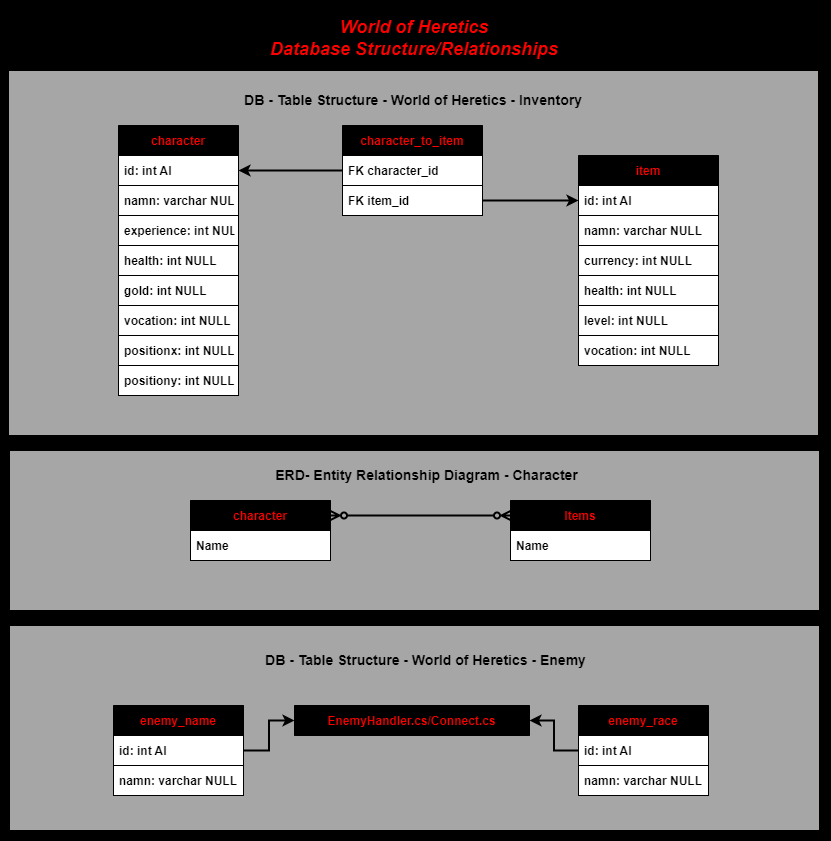

The diagram above was exported from draw.io. Its source (the exported page's mxGraphModel, read from the mxfile embedded in the PNG):
<mxGraphModel dx="1422" dy="729" grid="1" gridSize="10" guides="1" tooltips="1" connect="1" arrows="1" fold="1" page="1" pageScale="1" pageWidth="827" pageHeight="1169" math="0" shadow="0">
  <root>
    <mxCell id="WIyWlLk6GJQsqaUBKTNV-0" />
    <mxCell id="WIyWlLk6GJQsqaUBKTNV-1" parent="WIyWlLk6GJQsqaUBKTNV-0" />
    <mxCell id="rVhuW45e6hg-ed-3bkt6-109" value="" style="rounded=0;whiteSpace=wrap;html=1;fillStyle=auto;strokeColor=#000000;strokeWidth=1;fontSize=14;fontColor=#FF0000;fillColor=#000000;" parent="WIyWlLk6GJQsqaUBKTNV-1" vertex="1">
      <mxGeometry width="830" height="840" as="geometry" />
    </mxCell>
    <mxCell id="rVhuW45e6hg-ed-3bkt6-66" value="" style="rounded=0;whiteSpace=wrap;html=1;strokeColor=#000000;fillColor=#A6A6A6;" parent="WIyWlLk6GJQsqaUBKTNV-1" vertex="1">
      <mxGeometry x="8" y="70" width="810" height="365" as="geometry" />
    </mxCell>
    <mxCell id="rVhuW45e6hg-ed-3bkt6-65" value="" style="rounded=0;whiteSpace=wrap;html=1;strokeColor=#000000;fillColor=#A6A6A6;align=center;" parent="WIyWlLk6GJQsqaUBKTNV-1" vertex="1">
      <mxGeometry x="9" y="450" width="810" height="160" as="geometry" />
    </mxCell>
    <mxCell id="rVhuW45e6hg-ed-3bkt6-1" value="character" style="swimlane;fontStyle=1;childLayout=stackLayout;horizontal=1;startSize=30;horizontalStack=0;resizeParent=1;resizeParentMax=0;resizeLast=0;collapsible=1;marginBottom=0;fillColor=#000000;strokeColor=#000000;fontColor=#FF0000;" parent="WIyWlLk6GJQsqaUBKTNV-1" vertex="1">
      <mxGeometry x="118" y="125" width="120" height="270" as="geometry" />
    </mxCell>
    <mxCell id="rVhuW45e6hg-ed-3bkt6-2" value="id: int AI" style="text;strokeColor=default;fillColor=default;align=left;verticalAlign=middle;spacingLeft=4;spacingRight=4;overflow=hidden;points=[[0,0.5],[1,0.5]];portConstraint=eastwest;rotatable=0;fillStyle=auto;fontStyle=1" parent="rVhuW45e6hg-ed-3bkt6-1" vertex="1">
      <mxGeometry y="30" width="120" height="30" as="geometry" />
    </mxCell>
    <mxCell id="rVhuW45e6hg-ed-3bkt6-3" value="namn: varchar NULL" style="text;strokeColor=default;fillColor=default;align=left;verticalAlign=middle;spacingLeft=4;spacingRight=4;overflow=hidden;points=[[0,0.5],[1,0.5]];portConstraint=eastwest;rotatable=0;fillStyle=auto;fontStyle=1" parent="rVhuW45e6hg-ed-3bkt6-1" vertex="1">
      <mxGeometry y="60" width="120" height="30" as="geometry" />
    </mxCell>
    <mxCell id="rVhuW45e6hg-ed-3bkt6-4" value="experience: int NULL" style="text;strokeColor=default;fillColor=default;align=left;verticalAlign=middle;spacingLeft=4;spacingRight=4;overflow=hidden;points=[[0,0.5],[1,0.5]];portConstraint=eastwest;rotatable=0;fillStyle=auto;fontStyle=1" parent="rVhuW45e6hg-ed-3bkt6-1" vertex="1">
      <mxGeometry y="90" width="120" height="30" as="geometry" />
    </mxCell>
    <mxCell id="rVhuW45e6hg-ed-3bkt6-33" value="health: int NULL" style="text;strokeColor=default;fillColor=default;align=left;verticalAlign=middle;spacingLeft=4;spacingRight=4;overflow=hidden;points=[[0,0.5],[1,0.5]];portConstraint=eastwest;rotatable=0;fillStyle=auto;fontStyle=1" parent="rVhuW45e6hg-ed-3bkt6-1" vertex="1">
      <mxGeometry y="120" width="120" height="30" as="geometry" />
    </mxCell>
    <mxCell id="rVhuW45e6hg-ed-3bkt6-71" value="gold: int NULL" style="text;strokeColor=default;fillColor=default;align=left;verticalAlign=middle;spacingLeft=4;spacingRight=4;overflow=hidden;points=[[0,0.5],[1,0.5]];portConstraint=eastwest;rotatable=0;fillStyle=auto;fontStyle=1" parent="rVhuW45e6hg-ed-3bkt6-1" vertex="1">
      <mxGeometry y="150" width="120" height="30" as="geometry" />
    </mxCell>
    <mxCell id="rVhuW45e6hg-ed-3bkt6-72" value="vocation: int NULL" style="text;strokeColor=default;fillColor=default;align=left;verticalAlign=middle;spacingLeft=4;spacingRight=4;overflow=hidden;points=[[0,0.5],[1,0.5]];portConstraint=eastwest;rotatable=0;fillStyle=auto;fontStyle=1" parent="rVhuW45e6hg-ed-3bkt6-1" vertex="1">
      <mxGeometry y="180" width="120" height="30" as="geometry" />
    </mxCell>
    <mxCell id="rVhuW45e6hg-ed-3bkt6-73" value="positionx: int NULL" style="text;strokeColor=default;fillColor=default;align=left;verticalAlign=middle;spacingLeft=4;spacingRight=4;overflow=hidden;points=[[0,0.5],[1,0.5]];portConstraint=eastwest;rotatable=0;fillStyle=auto;fontStyle=1" parent="rVhuW45e6hg-ed-3bkt6-1" vertex="1">
      <mxGeometry y="210" width="120" height="30" as="geometry" />
    </mxCell>
    <mxCell id="rVhuW45e6hg-ed-3bkt6-74" value="positiony: int NULL" style="text;strokeColor=default;fillColor=default;align=left;verticalAlign=middle;spacingLeft=4;spacingRight=4;overflow=hidden;points=[[0,0.5],[1,0.5]];portConstraint=eastwest;rotatable=0;fillStyle=auto;fontStyle=1" parent="rVhuW45e6hg-ed-3bkt6-1" vertex="1">
      <mxGeometry y="240" width="120" height="30" as="geometry" />
    </mxCell>
    <mxCell id="rVhuW45e6hg-ed-3bkt6-9" value="item" style="swimlane;fontStyle=1;childLayout=stackLayout;horizontal=1;startSize=30;horizontalStack=0;resizeParent=1;resizeParentMax=0;resizeLast=0;collapsible=1;marginBottom=0;fillColor=#000000;strokeColor=#000000;fontColor=#FF0000;" parent="WIyWlLk6GJQsqaUBKTNV-1" vertex="1">
      <mxGeometry x="578" y="155" width="140" height="210" as="geometry" />
    </mxCell>
    <mxCell id="rVhuW45e6hg-ed-3bkt6-10" value="id: int AI" style="text;strokeColor=default;fillColor=default;align=left;verticalAlign=middle;spacingLeft=4;spacingRight=4;overflow=hidden;points=[[0,0.5],[1,0.5]];portConstraint=eastwest;rotatable=0;fontStyle=1" parent="rVhuW45e6hg-ed-3bkt6-9" vertex="1">
      <mxGeometry y="30" width="140" height="30" as="geometry" />
    </mxCell>
    <mxCell id="rVhuW45e6hg-ed-3bkt6-11" value="namn: varchar NULL" style="text;strokeColor=default;fillColor=#FFFFFF;align=left;verticalAlign=middle;spacingLeft=4;spacingRight=4;overflow=hidden;points=[[0,0.5],[1,0.5]];portConstraint=eastwest;rotatable=0;fontStyle=1" parent="rVhuW45e6hg-ed-3bkt6-9" vertex="1">
      <mxGeometry y="60" width="140" height="30" as="geometry" />
    </mxCell>
    <mxCell id="rVhuW45e6hg-ed-3bkt6-12" value="currency: int NULL" style="text;strokeColor=default;fillColor=#FFFFFF;align=left;verticalAlign=middle;spacingLeft=4;spacingRight=4;overflow=hidden;points=[[0,0.5],[1,0.5]];portConstraint=eastwest;rotatable=0;fontStyle=1" parent="rVhuW45e6hg-ed-3bkt6-9" vertex="1">
      <mxGeometry y="90" width="140" height="30" as="geometry" />
    </mxCell>
    <mxCell id="rVhuW45e6hg-ed-3bkt6-22" value="health: int NULL" style="text;strokeColor=default;fillColor=#FFFFFF;align=left;verticalAlign=middle;spacingLeft=4;spacingRight=4;overflow=hidden;points=[[0,0.5],[1,0.5]];portConstraint=eastwest;rotatable=0;fontStyle=1" parent="rVhuW45e6hg-ed-3bkt6-9" vertex="1">
      <mxGeometry y="120" width="140" height="30" as="geometry" />
    </mxCell>
    <mxCell id="rVhuW45e6hg-ed-3bkt6-23" value="level: int NULL" style="text;strokeColor=default;fillColor=#FFFFFF;align=left;verticalAlign=middle;spacingLeft=4;spacingRight=4;overflow=hidden;points=[[0,0.5],[1,0.5]];portConstraint=eastwest;rotatable=0;fontStyle=1" parent="rVhuW45e6hg-ed-3bkt6-9" vertex="1">
      <mxGeometry y="150" width="140" height="30" as="geometry" />
    </mxCell>
    <mxCell id="rVhuW45e6hg-ed-3bkt6-80" value="vocation: int NULL" style="text;strokeColor=default;fillColor=#FFFFFF;align=left;verticalAlign=middle;spacingLeft=4;spacingRight=4;overflow=hidden;points=[[0,0.5],[1,0.5]];portConstraint=eastwest;rotatable=0;fontStyle=1" parent="rVhuW45e6hg-ed-3bkt6-9" vertex="1">
      <mxGeometry y="180" width="140" height="30" as="geometry" />
    </mxCell>
    <mxCell id="rVhuW45e6hg-ed-3bkt6-79" style="edgeStyle=orthogonalEdgeStyle;rounded=0;orthogonalLoop=1;jettySize=auto;html=1;exitX=0;exitY=0.5;exitDx=0;exitDy=0;fontSize=14;fontColor=#000000;startArrow=none;startFill=0;endArrow=classic;endFill=1;strokeWidth=2;" parent="WIyWlLk6GJQsqaUBKTNV-1" source="rVhuW45e6hg-ed-3bkt6-24" target="rVhuW45e6hg-ed-3bkt6-2" edge="1">
      <mxGeometry relative="1" as="geometry" />
    </mxCell>
    <mxCell id="rVhuW45e6hg-ed-3bkt6-24" value="character_to_item" style="swimlane;fontStyle=1;childLayout=stackLayout;horizontal=1;startSize=30;horizontalStack=0;resizeParent=1;resizeParentMax=0;resizeLast=0;collapsible=1;marginBottom=0;fillColor=#000000;strokeColor=#000000;fontColor=#FF0000;" parent="WIyWlLk6GJQsqaUBKTNV-1" vertex="1">
      <mxGeometry x="342" y="125" width="140" height="90" as="geometry" />
    </mxCell>
    <mxCell id="rVhuW45e6hg-ed-3bkt6-26" value="FK character_id" style="text;strokeColor=default;fillColor=default;align=left;verticalAlign=middle;spacingLeft=4;spacingRight=4;overflow=hidden;points=[[0,0.5],[1,0.5]];portConstraint=eastwest;rotatable=0;fontStyle=1" parent="rVhuW45e6hg-ed-3bkt6-24" vertex="1">
      <mxGeometry y="30" width="140" height="30" as="geometry" />
    </mxCell>
    <mxCell id="rVhuW45e6hg-ed-3bkt6-27" value="FK item_id" style="text;strokeColor=default;fillColor=default;align=left;verticalAlign=middle;spacingLeft=4;spacingRight=4;overflow=hidden;points=[[0,0.5],[1,0.5]];portConstraint=eastwest;rotatable=0;fontStyle=1" parent="rVhuW45e6hg-ed-3bkt6-24" vertex="1">
      <mxGeometry y="60" width="140" height="30" as="geometry" />
    </mxCell>
    <mxCell id="rVhuW45e6hg-ed-3bkt6-55" style="edgeStyle=orthogonalEdgeStyle;rounded=0;orthogonalLoop=1;jettySize=auto;html=1;exitX=0;exitY=0.25;exitDx=0;exitDy=0;entryX=0.993;entryY=0.083;entryDx=0;entryDy=0;entryPerimeter=0;endArrow=ERzeroToMany;endFill=0;strokeColor=none;" parent="WIyWlLk6GJQsqaUBKTNV-1" target="rVhuW45e6hg-ed-3bkt6-43" edge="1">
      <mxGeometry relative="1" as="geometry">
        <mxPoint x="664" y="525" as="sourcePoint" />
      </mxGeometry>
    </mxCell>
    <mxCell id="rVhuW45e6hg-ed-3bkt6-57" style="edgeStyle=orthogonalEdgeStyle;rounded=0;orthogonalLoop=1;jettySize=auto;html=1;exitX=0;exitY=0.25;exitDx=0;exitDy=0;entryX=1;entryY=0.25;entryDx=0;entryDy=0;startArrow=ERzeroToMany;startFill=0;endArrow=ERzeroToMany;endFill=0;strokeWidth=2;" parent="WIyWlLk6GJQsqaUBKTNV-1" source="rVhuW45e6hg-ed-3bkt6-43" target="rVhuW45e6hg-ed-3bkt6-49" edge="1">
      <mxGeometry relative="1" as="geometry" />
    </mxCell>
    <mxCell id="rVhuW45e6hg-ed-3bkt6-43" value="Items" style="swimlane;fontStyle=1;childLayout=stackLayout;horizontal=1;startSize=30;horizontalStack=0;resizeParent=1;resizeParentMax=0;resizeLast=0;collapsible=1;marginBottom=0;fillColor=#000000;strokeColor=#000000;fontColor=#FF0000;" parent="WIyWlLk6GJQsqaUBKTNV-1" vertex="1">
      <mxGeometry x="510" y="500" width="140" height="60" as="geometry" />
    </mxCell>
    <mxCell id="rVhuW45e6hg-ed-3bkt6-44" value="Name" style="text;strokeColor=default;fillColor=default;align=left;verticalAlign=middle;spacingLeft=4;spacingRight=4;overflow=hidden;points=[[0,0.5],[1,0.5]];portConstraint=eastwest;rotatable=0;fontStyle=1" parent="rVhuW45e6hg-ed-3bkt6-43" vertex="1">
      <mxGeometry y="30" width="140" height="30" as="geometry" />
    </mxCell>
    <mxCell id="rVhuW45e6hg-ed-3bkt6-49" value="character" style="swimlane;fontStyle=1;childLayout=stackLayout;horizontal=1;startSize=30;horizontalStack=0;resizeParent=1;resizeParentMax=0;resizeLast=0;collapsible=1;marginBottom=0;fillColor=#000000;strokeColor=#000000;fontColor=#FF0000;" parent="WIyWlLk6GJQsqaUBKTNV-1" vertex="1">
      <mxGeometry x="190" y="500" width="140" height="60" as="geometry" />
    </mxCell>
    <mxCell id="rVhuW45e6hg-ed-3bkt6-50" value="Name" style="text;strokeColor=default;fillColor=default;align=left;verticalAlign=middle;spacingLeft=4;spacingRight=4;overflow=hidden;points=[[0,0.5],[1,0.5]];portConstraint=eastwest;rotatable=0;fontStyle=1" parent="rVhuW45e6hg-ed-3bkt6-49" vertex="1">
      <mxGeometry y="30" width="140" height="30" as="geometry" />
    </mxCell>
    <mxCell id="rVhuW45e6hg-ed-3bkt6-68" value="&lt;b&gt;&lt;font style=&quot;font-size: 14px;&quot;&gt;ERD- Entity Relationship Diagram - Character&lt;/font&gt;&lt;/b&gt;" style="text;html=1;strokeColor=none;fillColor=none;align=center;verticalAlign=middle;whiteSpace=wrap;rounded=0;fontColor=#000000;" parent="WIyWlLk6GJQsqaUBKTNV-1" vertex="1">
      <mxGeometry x="252" y="460" width="349" height="30" as="geometry" />
    </mxCell>
    <mxCell id="rVhuW45e6hg-ed-3bkt6-70" value="&lt;span style=&quot;font-size: 14px;&quot;&gt;&lt;b&gt;DB - Table Structure - World of Heretics - Inventory&lt;/b&gt;&lt;/span&gt;" style="text;html=1;strokeColor=none;fillColor=none;align=center;verticalAlign=middle;whiteSpace=wrap;rounded=0;fontColor=#000000;" parent="WIyWlLk6GJQsqaUBKTNV-1" vertex="1">
      <mxGeometry x="168" y="85" width="490" height="30" as="geometry" />
    </mxCell>
    <mxCell id="rVhuW45e6hg-ed-3bkt6-78" style="edgeStyle=orthogonalEdgeStyle;rounded=0;orthogonalLoop=1;jettySize=auto;html=1;exitX=1;exitY=0.5;exitDx=0;exitDy=0;entryX=0;entryY=0.5;entryDx=0;entryDy=0;fontSize=14;fontColor=#000000;startArrow=none;startFill=0;endArrow=classic;endFill=1;strokeWidth=2;" parent="WIyWlLk6GJQsqaUBKTNV-1" source="rVhuW45e6hg-ed-3bkt6-27" target="rVhuW45e6hg-ed-3bkt6-10" edge="1">
      <mxGeometry relative="1" as="geometry" />
    </mxCell>
    <mxCell id="rVhuW45e6hg-ed-3bkt6-83" value="" style="rounded=0;whiteSpace=wrap;html=1;strokeColor=#000000;fillColor=#A6A6A6;" parent="WIyWlLk6GJQsqaUBKTNV-1" vertex="1">
      <mxGeometry x="9" y="625" width="810" height="205" as="geometry" />
    </mxCell>
    <mxCell id="rVhuW45e6hg-ed-3bkt6-84" value="enemy_name" style="swimlane;fontStyle=1;childLayout=stackLayout;horizontal=1;startSize=30;horizontalStack=0;resizeParent=1;resizeParentMax=0;resizeLast=0;collapsible=1;marginBottom=0;fillColor=#000000;strokeColor=#000000;fontColor=#FF0000;" parent="WIyWlLk6GJQsqaUBKTNV-1" vertex="1">
      <mxGeometry x="113" y="705" width="130" height="90" as="geometry" />
    </mxCell>
    <mxCell id="rVhuW45e6hg-ed-3bkt6-85" value="id: int AI" style="text;strokeColor=default;fillColor=default;align=left;verticalAlign=middle;spacingLeft=4;spacingRight=4;overflow=hidden;points=[[0,0.5],[1,0.5]];portConstraint=eastwest;rotatable=0;fillStyle=auto;fontStyle=1" parent="rVhuW45e6hg-ed-3bkt6-84" vertex="1">
      <mxGeometry y="30" width="130" height="30" as="geometry" />
    </mxCell>
    <mxCell id="rVhuW45e6hg-ed-3bkt6-86" value="namn: varchar NULL" style="text;strokeColor=default;fillColor=default;align=left;verticalAlign=middle;spacingLeft=4;spacingRight=4;overflow=hidden;points=[[0,0.5],[1,0.5]];portConstraint=eastwest;rotatable=0;fillStyle=auto;fontStyle=1" parent="rVhuW45e6hg-ed-3bkt6-84" vertex="1">
      <mxGeometry y="60" width="130" height="30" as="geometry" />
    </mxCell>
    <mxCell id="rVhuW45e6hg-ed-3bkt6-93" value="enemy_race" style="swimlane;fontStyle=1;childLayout=stackLayout;horizontal=1;startSize=30;horizontalStack=0;resizeParent=1;resizeParentMax=0;resizeLast=0;collapsible=1;marginBottom=0;fillColor=#000000;strokeColor=#000000;fontColor=#FF0000;" parent="WIyWlLk6GJQsqaUBKTNV-1" vertex="1">
      <mxGeometry x="578" y="705" width="130" height="90" as="geometry" />
    </mxCell>
    <mxCell id="rVhuW45e6hg-ed-3bkt6-94" value="id: int AI" style="text;strokeColor=default;fillColor=default;align=left;verticalAlign=middle;spacingLeft=4;spacingRight=4;overflow=hidden;points=[[0,0.5],[1,0.5]];portConstraint=eastwest;rotatable=0;fontStyle=1" parent="rVhuW45e6hg-ed-3bkt6-93" vertex="1">
      <mxGeometry y="30" width="130" height="30" as="geometry" />
    </mxCell>
    <mxCell id="rVhuW45e6hg-ed-3bkt6-95" value="namn: varchar NULL" style="text;strokeColor=default;fillColor=#FFFFFF;align=left;verticalAlign=middle;spacingLeft=4;spacingRight=4;overflow=hidden;points=[[0,0.5],[1,0.5]];portConstraint=eastwest;rotatable=0;fontStyle=1" parent="rVhuW45e6hg-ed-3bkt6-93" vertex="1">
      <mxGeometry y="60" width="130" height="30" as="geometry" />
    </mxCell>
    <mxCell id="rVhuW45e6hg-ed-3bkt6-100" style="edgeStyle=orthogonalEdgeStyle;rounded=0;orthogonalLoop=1;jettySize=auto;html=1;exitX=0;exitY=0.5;exitDx=0;exitDy=0;fontSize=14;fontColor=#000000;startArrow=classic;startFill=1;endArrow=none;endFill=0;strokeWidth=2;" parent="WIyWlLk6GJQsqaUBKTNV-1" source="rVhuW45e6hg-ed-3bkt6-101" target="rVhuW45e6hg-ed-3bkt6-85" edge="1">
      <mxGeometry relative="1" as="geometry" />
    </mxCell>
    <mxCell id="rVhuW45e6hg-ed-3bkt6-108" style="edgeStyle=orthogonalEdgeStyle;rounded=0;orthogonalLoop=1;jettySize=auto;html=1;strokeWidth=2;fontSize=14;fontColor=#FF0000;startArrow=classic;startFill=1;endArrow=none;endFill=0;exitX=1;exitY=0.5;exitDx=0;exitDy=0;" parent="WIyWlLk6GJQsqaUBKTNV-1" source="rVhuW45e6hg-ed-3bkt6-101" target="rVhuW45e6hg-ed-3bkt6-94" edge="1">
      <mxGeometry relative="1" as="geometry">
        <mxPoint x="548" y="715" as="sourcePoint" />
      </mxGeometry>
    </mxCell>
    <mxCell id="rVhuW45e6hg-ed-3bkt6-101" value="EnemyHandler.cs/Connect.cs" style="swimlane;fontStyle=1;childLayout=stackLayout;horizontal=1;startSize=30;horizontalStack=0;resizeParent=1;resizeParentMax=0;resizeLast=0;collapsible=1;marginBottom=0;fillColor=#000000;strokeColor=#000000;fontColor=#FF0000;strokeWidth=1;" parent="WIyWlLk6GJQsqaUBKTNV-1" vertex="1">
      <mxGeometry x="294" y="705" width="235" height="30" as="geometry" />
    </mxCell>
    <mxCell id="rVhuW45e6hg-ed-3bkt6-104" value="&lt;span style=&quot;font-size: 14px;&quot;&gt;&lt;b&gt;DB - Table Structure - World of Heretics - Enemy&lt;/b&gt;&lt;/span&gt;" style="text;html=1;strokeColor=none;fillColor=none;align=center;verticalAlign=middle;whiteSpace=wrap;rounded=0;fontColor=#000000;" parent="WIyWlLk6GJQsqaUBKTNV-1" vertex="1">
      <mxGeometry x="181" y="645" width="489" height="30" as="geometry" />
    </mxCell>
    <mxCell id="rVhuW45e6hg-ed-3bkt6-112" value="&lt;i style=&quot;font-size: 18px;&quot;&gt;&lt;b&gt;World of Heretics &lt;br&gt;Database Structure/Relationships&lt;/b&gt;&lt;/i&gt;" style="text;html=1;strokeColor=none;fillColor=none;align=center;verticalAlign=middle;whiteSpace=wrap;rounded=0;fillStyle=auto;strokeWidth=1;fontSize=14;fontColor=#FF0000;" parent="WIyWlLk6GJQsqaUBKTNV-1" vertex="1">
      <mxGeometry x="231" y="10" width="365.5" height="55" as="geometry" />
    </mxCell>
  </root>
</mxGraphModel>